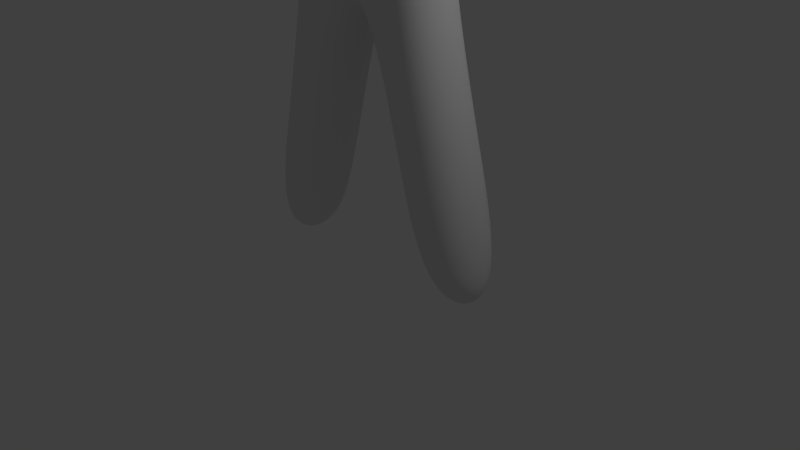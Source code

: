 # Source: blockman.blend  (saved by Blender 2.73.0; exported with 4.5.12 LTS)
import bpy
from mathutils import Matrix  # noqa: F401  (used for matrix-valued properties, if any)

bpy.ops.wm.read_factory_settings(use_empty=True)
scene = bpy.context.scene
scene.name = 'Scene'

# ---- collections
col_collection_1 = bpy.data.collections.new('Collection 1'); scene.collection.children.link(col_collection_1)

# ---- materials (node trees are filled in below, after node groups)
mat_material = bpy.data.materials.new('Material')
mat_material.alpha_threshold = 0.0
mat_material.use_transparent_shadow = False
mat_material.roughness = 0.5
mat_material.line_color = (0.0, 0.0, 0.0, 1.0)

# ---- material node trees

# ---- world
world_world = bpy.data.worlds.new('World'); scene.world = world_world
world_world.color = (0.05088, 0.05088, 0.05088)
world_world.use_sun_shadow = False
world_world.sun_shadow_jitter_overblur = 0.0
world_world.cycles.sampling_method = 'MANUAL'
world_world.cycles.sample_map_resolution = 256

# ---- cameras
cam_camera = bpy.data.cameras.new('Camera')
cam_camera.clip_end = 100.0
cam_camera.lens = 35.0
cam_camera.sensor_width = 32.0
cam_camera.sensor_height = 18.0
cam_camera.ortho_scale = 7.314
cam_camera.dof.focus_distance = 0.0
cam_camera.dof.aperture_fstop = 128.0

# ---- lights
light_lamp = bpy.data.lights.new('Lamp', 'POINT')
light_lamp.transmission_factor = 0.0
light_lamp.cutoff_distance = 30.0
light_lamp.energy = 100.0
light_lamp.shadow_buffer_clip_start = 1.001
light_lamp.shadow_soft_size = 0.1
light_lamp.shadow_maximum_resolution = 0.006
light_lamp.use_absolute_resolution = True
light_lamp.cycles.use_multiple_importance_sampling = False

# ---- meshes
me_cube = bpy.data.meshes.new('Cube')
me_cube.from_pydata([(1.0, 0.4986, 3.947), (1.0, -0.5, 3.946), (2.5, -0.5, 6.946), (2.5, -0.5, 7.946), (2.5, 0.4986, 7.947), (2.5, 0.4986, 6.947), (1.0, 0.4986, 6.947), (1.0, -0.5, 6.946), (1.0, 0.4986, 7.947), (1.0, -0.5, 7.946), (4.0, 0.4986, 6.947), (4.0, -0.5, 6.946), (4.0, 0.4986, 7.947), (4.0, -0.5, 7.946), (2.0, 0.4986, -0.0532), (2.0, -0.5, -0.05357), (1.0, -0.5, -0.05357), (1.0, 0.4986, -0.0532), (1.0, -0.5, 5.446), (1.0, 0.4986, 5.447), (0.5, -0.5, 1.946), (0.5, 0.4986, 1.947), (1.5, -0.5, 1.946), (1.5, 0.4986, 1.947), (-1.0, 0.4986, 3.947), (-1.0, -0.5, 3.946), (0.0, -0.5, 3.946), (0.0, 0.4986, 3.947), (-2.5, -0.5, 6.946), (-2.5, -0.5, 7.946), (-2.5, 0.4986, 7.947), (-2.5, 0.4986, 6.947), (-1.0, 0.4986, 6.947), (-1.0, -0.5, 6.946), (0.0, -0.5, 6.946), (0.0, 0.4986, 6.947), (-1.0, 0.4986, 7.947), (-1.0, -0.5, 7.946), (0.0, -0.5, 7.946), (0.01966, 0.5381, 7.936), (-4.0, 0.4986, 6.947), (-4.0, -0.5, 6.946), (-4.0, 0.4986, 7.947), (-4.0, -0.5, 7.946), (-2.0, 0.4986, -0.0532), (-2.0, -0.5, -0.05357), (-1.0, -0.5, -0.05357), (-1.0, 0.4986, -0.0532), (0.0, 0.4986, 5.447), (0.0, -0.5, 5.446), (-1.0, -0.5, 5.446), (-1.0, 0.4986, 5.447), (-0.5, -0.5, 1.946), (-0.5, 0.4986, 1.947), (-1.5, -0.5, 1.946), (-1.5, 0.4986, 1.947), (-0.9192, -1.1e-08, 9.746), (-1.3, -1.1e-08, 8.826), (-0.9192, -1.1e-08, 7.907), (1.207e-07, -1.1e-08, 7.526), (-0.65, 0.65, 9.746), (-0.9192, 0.9192, 8.826), (-0.65, 0.65, 7.907), (1.207e-07, 0.9192, 9.746), (1.207e-07, 1.3, 8.826), (1.207e-07, 0.9192, 7.907), (0.65, 0.65, 9.746), (0.9192, 0.9192, 8.826), (0.65, 0.65, 7.907), (0.9192, -1.1e-08, 9.746), (1.3, -1.1e-08, 8.826), (0.9192, -1.1e-08, 7.907), (0.65, -0.65, 9.746), (0.9192, -0.9192, 8.826), (0.65, -0.65, 7.907), (-3.442e-07, -0.9192, 9.746), (-3.442e-07, -1.3, 8.826), (-1.893e-07, -0.9192, 7.907), (-3.429e-08, -1.1e-08, 10.13), (-0.65, -0.65, 9.746), (-0.9192, -0.9192, 8.826), (-0.65, -0.65, 7.907)], [], [(20, 21, 17, 16), (7, 6, 5, 2), (48, 35, 6, 19), (8, 9, 3, 4), (18, 7, 34, 49), (9, 7, 2, 3), (6, 8, 4, 5), (0, 19, 18, 1), (8, 39, 38, 9), (34, 7, 9, 38), (6, 35, 39, 8), (5, 4, 12, 10), (11, 10, 12, 13), (3, 2, 11, 13), (4, 3, 13, 12), (2, 5, 10, 11), (14, 15, 16, 17), (22, 20, 16, 15), (21, 23, 14, 17), (23, 22, 15, 14), (19, 6, 7, 18), (1, 18, 49, 26), (27, 48, 19, 0), (0, 1, 22, 23), (27, 0, 23, 21), (1, 26, 20, 22), (26, 27, 21, 20), (52, 46, 47, 53), (33, 28, 31, 32), (48, 51, 32, 35), (36, 30, 29, 37), (50, 49, 34, 33), (37, 29, 28, 33), (32, 31, 30, 36), (24, 25, 50, 51), (36, 37, 38, 39), (34, 38, 37, 33), (32, 36, 39, 35), (31, 40, 42, 30), (41, 43, 42, 40), (29, 43, 41, 28), (30, 42, 43, 29), (28, 41, 40, 31), (44, 47, 46, 45), (54, 45, 46, 52), (53, 47, 44, 55), (55, 44, 45, 54), (51, 50, 33, 32), (25, 26, 49, 50), (27, 24, 51, 48), (24, 55, 54, 25), (27, 53, 55, 24), (25, 54, 52, 26), (26, 52, 53, 27), (58, 57, 61, 62), (57, 56, 60, 61), (62, 61, 64, 65), (61, 60, 63, 64), (65, 64, 67, 68), (64, 63, 66, 67), (68, 67, 70, 71), (67, 66, 69, 70), (71, 70, 73, 74), (70, 69, 72, 73), (74, 73, 76, 77), (73, 72, 75, 76), (77, 76, 80, 81), (76, 75, 79, 80), (59, 58, 62), (56, 78, 60), (59, 62, 65), (60, 78, 63), (59, 65, 68), (63, 78, 66), (59, 68, 71), (66, 78, 69), (59, 71, 74), (69, 78, 72), (59, 74, 77), (72, 78, 75), (59, 77, 81), (75, 78, 79), (59, 81, 58), (81, 80, 57, 58), (80, 79, 56, 57), (79, 78, 56)])
me_cube.polygons.foreach_set('use_smooth', [1, 1, 1, 1, 1, 1, 1, 1, 1, 1, 1, 1, 1, 1, 1, 1, 1, 1, 1, 1, 1, 1, 1, 1, 1, 1, 1, 1, 1, 1, 1, 1, 1, 1, 1, 1, 1, 1, 1, 1, 1, 1, 1, 1, 1, 1, 1, 1, 1, 1, 1, 1, 1, 1, 0, 0, 0, 0, 0, 0, 0, 0, 0, 0, 0, 0, 0, 0, 0, 0, 0, 0, 0, 0, 0, 0, 0, 0, 0, 0, 0, 0, 0, 0, 0, 0])
me_cube.materials.append(mat_material)
me_cube.use_remesh_preserve_volume = False
me_cube.use_remesh_preserve_attributes = False
me_cube.use_mirror_vertex_groups = False
me_cube.update()

# ---- objects
ob_blockman = bpy.data.objects.new('Blockman', me_cube)
ob_lamp = bpy.data.objects.new('Lamp', light_lamp)
ob_camera = bpy.data.objects.new('Camera', cam_camera)

# ---- transforms, parenting, visibility, modifiers, constraints
ob_blockman.location = (0.0, 0.1391, -0.2289)
ob_blockman.lock_rotations_4d = False
ob_blockman.empty_display_type = 'ARROWS'
ob_blockman.lineart.crease_threshold = 0.0
_m = ob_blockman.modifiers.new('Subsurf', 'SUBSURF')
_m.uv_smooth = 'PRESERVE_CORNERS'
_m.levels = 3
_m.render_levels = 4
_m.show_only_control_edges = False
ob_lamp.location = (4.076, 1.005, 5.904)
ob_lamp.rotation_euler = (0.6503, 0.05522, 1.866)
ob_lamp.lock_rotations_4d = False
ob_lamp.empty_display_type = 'ARROWS'
ob_lamp.color = (0.0, 0.0, 0.0, 0.0)
ob_lamp.lineart.crease_threshold = 0.0
ob_camera.location = (7.481, -6.508, 5.344)
ob_camera.rotation_euler = (1.109, 0.01082, 0.8149)
ob_camera.lock_rotations_4d = False
ob_camera.empty_display_type = 'ARROWS'
ob_camera.color = (0.0, 0.0, 0.0, 0.0)
ob_camera.display_type = 'WIRE'
ob_camera.lineart.crease_threshold = 0.0

# ---- collection membership
col_collection_1.objects.link(ob_blockman)
col_collection_1.objects.link(ob_lamp)
col_collection_1.objects.link(ob_camera)

# ---- scene / render settings (as saved in the file)
scene.camera = ob_camera
scene.frame_start = 1; scene.frame_end = 250; scene.frame_set(1)
scene.render.engine = 'BLENDER_EEVEE_NEXT'
scene.render.resolution_percentage = 50
scene.render.dither_intensity = 0.0
scene.cycles.use_denoising = False
scene.cycles.samples = 10
scene.cycles.sampling_pattern = 'TABULATED_SOBOL'
scene.cycles.light_sampling_threshold = 0.0
scene.cycles.use_adaptive_sampling = False
scene.cycles.use_light_tree = False
scene.cycles.blur_glossy = 0.0
scene.cycles.pixel_filter_type = 'GAUSSIAN'
scene.cycles.sample_clamp_indirect = 0.0
scene.view_settings.view_transform = 'Standard'
bpy.context.view_layer.update()

